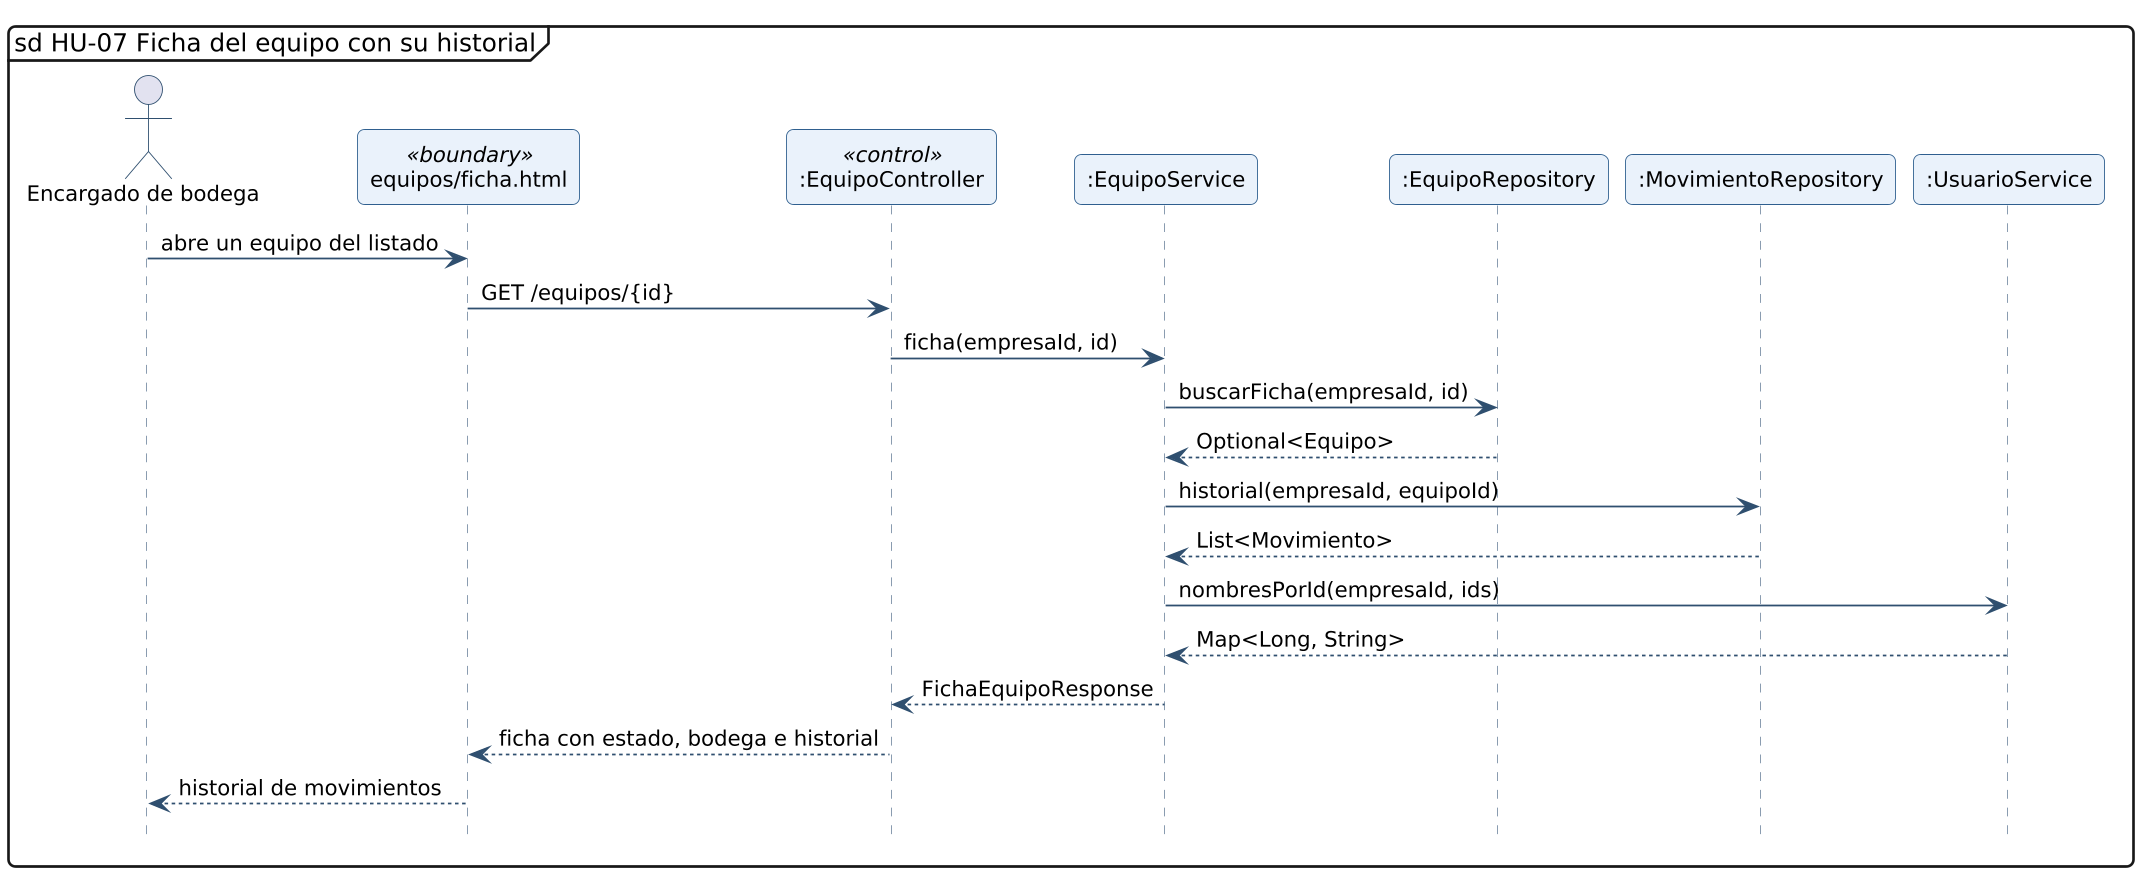

The diagram above was rendered by PlantUML. Its source (embedded in the PNG):
@startuml secuencia-hu-07
!include _estilo.iuml
hide footbox
skinparam maxMessageSize 260
skinparam sequenceMessageAlign left
mainframe sd HU-07 Ficha del equipo con su historial
actor "Encargado de bodega" as A
participant "equipos/ficha.html" as L_VISTA_equipos_ficha <<boundary>>
participant ":EquipoController" as L_EquipoController <<control>>
participant ":EquipoService" as L_EquipoService
participant ":EquipoRepository" as L_EquipoRepository
participant ":MovimientoRepository" as L_MovimientoRepository
participant ":UsuarioService" as L_UsuarioService
A -> L_VISTA_equipos_ficha : abre un equipo del listado
L_VISTA_equipos_ficha -> L_EquipoController : GET /equipos/{id}
L_EquipoController -> L_EquipoService : ficha(empresaId, id)
L_EquipoService -> L_EquipoRepository : buscarFicha(empresaId, id)
L_EquipoRepository --> L_EquipoService : Optional<Equipo>
L_EquipoService -> L_MovimientoRepository : historial(empresaId, equipoId)
L_MovimientoRepository --> L_EquipoService : List<Movimiento>
L_EquipoService -> L_UsuarioService : nombresPorId(empresaId, ids)
L_UsuarioService --> L_EquipoService : Map<Long, String>
L_EquipoService --> L_EquipoController : FichaEquipoResponse
L_EquipoController --> L_VISTA_equipos_ficha : ficha con estado, bodega e historial
L_VISTA_equipos_ficha --> A : historial de movimientos
@enduml